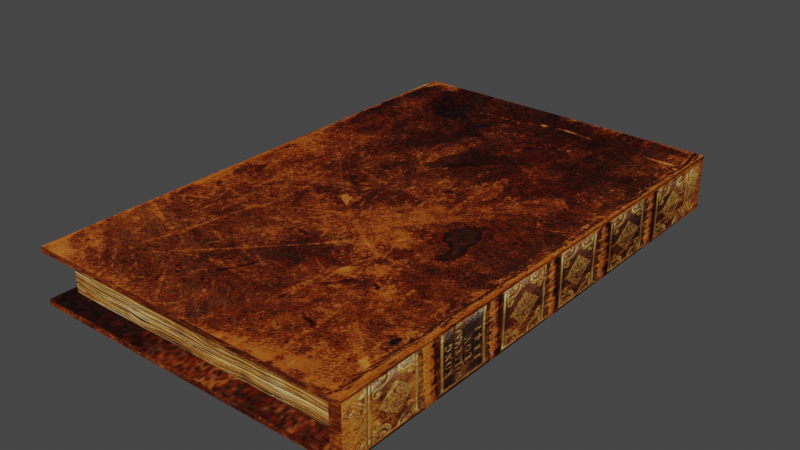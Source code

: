 # Source: untitled.blend  (saved by Blender 3.3.6; exported with 4.5.12 LTS)
import bpy
from mathutils import Matrix  # noqa: F401  (used for matrix-valued properties, if any)

bpy.ops.wm.read_factory_settings(use_empty=True)
scene = bpy.context.scene
scene.name = 'Scene'

# ---- collections
col_collection = bpy.data.collections.new('Collection'); scene.collection.children.link(col_collection)

# ---- images (referenced by path relative to the original .blend; pixels are not part of the script)
import os
ASSET_DIR = os.environ.get("B2B_ASSET_DIR", "")  # directory of the original .blend (textures are referenced by path, not embedded)
HERE = os.path.dirname(os.path.abspath(__file__))  # packed textures are extracted next to this script under _unpacked/

def load_image(name, relpath, width, height, colorspace="sRGB"):
    """Load a texture the original file referenced (path relative to the .blend, or extracted next to this script)."""
    p = next((c for c in (os.path.join(HERE, relpath), os.path.join(ASSET_DIR, relpath)) if relpath and os.path.exists(c)), "")
    if p:
        img = bpy.data.images.load(p, check_existing=True)
        img.name = name
    else:  # same state as the original file: an image datablock whose file is absent (Cycles renders it pink)
        img = bpy.data.images.new(name, width, height)
        img.source = "FILE"
        img.filepath = "//" + (relpath or name)
    img.colorspace_settings.name = colorspace
    return img
img_bookcover_91_jpg = load_image('bookcover-91.jpg', '_unpacked/bookcover-91.93fefd1c.jpg', 1024, 829, 'sRGB')

# ---- materials (node trees are filled in below, after node groups)
mat_material = bpy.data.materials.new('Material')
mat_material.alpha_threshold = 0.0
mat_material.use_transparent_shadow = False
mat_material.roughness = 0.5
mat_material.line_color = (0.0, 0.0, 0.0, 1.0)

# ---- node groups
ng_auto_smooth = bpy.data.node_groups.new('Auto Smooth', 'GeometryNodeTree')
_s = ng_auto_smooth.interface.new_socket(name='Geometry', in_out='OUTPUT', socket_type='NodeSocketGeometry')
_s = ng_auto_smooth.interface.new_socket(name='Geometry', in_out='INPUT', socket_type='NodeSocketGeometry')
_s = ng_auto_smooth.interface.new_socket(name='Angle', in_out='INPUT', socket_type='NodeSocketFloat')
_s.subtype = 'ANGLE'
_s.min_value = 0.0
_s.max_value = 3.142
ng_auto_smooth.is_modifier = True
_N = ng_auto_smooth.nodes; _L = ng_auto_smooth.links
n0 = _N.new('NodeGroupOutput'); n0.name = 'Group Output'; n0.location = (480, -100)
n1 = _N.new('NodeGroupInput'); n1.name = 'Group Input'; n1.location = (-420, -300)
n2 = _N.new('NodeGroupInput'); n2.name = 'Group Input.001'; n2.location = (-60, -100)
n3 = _N.new('GeometryNodeSetShadeSmooth'); n3.name = 'Set Shade Smooth'; n3.location = (120, -100)
n3.domain = 'EDGE'
n4 = _N.new('GeometryNodeSetShadeSmooth'); n4.name = 'Set Shade Smooth.001'; n4.location = (300, -100)
n5 = _N.new('GeometryNodeInputMeshEdgeAngle'); n5.name = 'Edge Angle'; n5.location = (-420, -220)
n6 = _N.new('GeometryNodeInputEdgeSmooth'); n6.name = 'Is Edge Smooth'; n6.location = (-60, -160)
n7 = _N.new('GeometryNodeInputShadeSmooth'); n7.name = 'Is Face Smooth'; n7.location = (-240, -340)
n8 = _N.new('FunctionNodeBooleanMath'); n8.name = 'Boolean Math'; n8.location = (-60, -220)
n9 = _N.new('FunctionNodeCompare'); n9.name = 'Compare'; n9.location = (-240, -180)
n9.operation = 'LESS_EQUAL'
_L.new(n5.outputs[0], n9.inputs[0])
_L.new(n4.outputs[0], n0.inputs[0])
_L.new(n1.outputs[1], n9.inputs[1])
_L.new(n9.outputs[0], n8.inputs[0])
_L.new(n7.outputs[0], n8.inputs[1])
_L.new(n2.outputs[0], n3.inputs[0])
_L.new(n6.outputs[0], n3.inputs[1])
_L.new(n3.outputs[0], n4.inputs[0])
_L.new(n8.outputs[0], n3.inputs[2])
n0.is_active_output = True

# ---- material node trees
mat_material.use_nodes = True; mat_material.node_tree.nodes.clear()
_N = mat_material.node_tree.nodes; _L = mat_material.node_tree.links
n0 = _N.new('ShaderNodeOutputMaterial'); n0.name = 'Material Output'; n0.location = (300, 300)
n1 = _N.new('ShaderNodeBsdfPrincipled'); n1.name = 'Principled BSDF'; n1.location = (10, 300)
n1.distribution = 'GGX'
n1.subsurface_method = 'RANDOM_WALK_SKIN'
n1.inputs[2].default_value = 0.9682
n1.inputs[3].default_value = 1.45
n1.inputs[13].default_value = 0.04545
n1.inputs[27].default_value = (0.0, 0.0, 0.0, 1.0)
n1.inputs[28].default_value = 1.0
n2 = _N.new('ShaderNodeTexImage'); n2.name = 'Image Texture'; n2.location = (-302, 240)
n2.image = img_bookcover_91_jpg
_L.new(n1.outputs[0], n0.inputs[0])
_L.new(n2.outputs[0], n1.inputs[0])
n0.is_active_output = True

# ---- world
world_world = bpy.data.worlds.new('World'); scene.world = world_world
world_world.use_nodes = True; world_world.node_tree.nodes.clear()
_N = world_world.node_tree.nodes; _L = world_world.node_tree.links
n0 = _N.new('ShaderNodeOutputWorld'); n0.name = 'World Output'; n0.location = (300, 300)
n1 = _N.new('ShaderNodeBackground'); n1.name = 'Background'; n1.location = (10, 300)
n1.inputs[0].default_value = (0.05088, 0.05088, 0.05088, 1.0)
_L.new(n1.outputs[0], n0.inputs[0])
n0.is_active_output = True
world_world.color = (0.05088, 0.05088, 0.05088)
world_world.use_sun_shadow = False
world_world.sun_shadow_jitter_overblur = 0.0

# ---- meshes
me_cube_002 = bpy.data.meshes.new('Cube.002')
me_cube_002.from_pydata([(-2.0, -1.0, -0.8014), (-2.0, 1.0, -0.8014), (-0.07059, -0.9212, -0.7383), (-0.07027, 0.9212, -0.7383), (-2.0, 1.0, -1.0), (-2.0, -1.0, -1.0), (0.0, 1.0, -1.0), (0.0, -1.0, -1.0), (-1.929, 0.9212, -0.7383), (-1.929, -0.9212, -0.7383), (-0.0703, 1.0, -0.8014), (-0.07046, -1.0, -0.8014), (-1.929, -0.9212, 0.0), (-1.929, 0.9212, 0.0), (0.0, 1.0, 0.0), (0.0, -1.0, 0.0), (-0.0703, 1.0, 0.0), (-0.07046, -1.0, 0.0), (-0.07027, 0.9212, 0.0), (-0.07059, -0.9212, 0.0)], [], [(4, 6, 7, 5), (0, 1, 4, 5), (1, 10, 6, 4), (17, 11, 7, 15), (11, 0, 5, 7), (9, 8, 1, 0), (8, 3, 10, 1), (19, 2, 11, 17), (2, 9, 0, 11), (3, 18, 16, 10), (10, 16, 14, 6), (2, 19, 12, 9), (6, 14, 15, 7), (8, 13, 18, 3), (9, 12, 13, 8), (19, 18, 13, 12)])
me_cube_002.polygons.foreach_set('use_smooth', [True] * 16)
_uv = me_cube_002.uv_layers.new(name='UVMap')
_uv.uv.foreach_set('vector', [6.416e-05, 0.003104, 0.4434, 0.003104, 0.4434, 0.8373, 6.416e-05, 0.8373, 0.6393, 0.3707, 0.9312, 0.3707, 0.9312, 0.3349, 0.6393, 0.3349, 0.6419, 0.3707, 0.9235, 0.3707, 0.9338, 0.3349, 0.6419, 0.3349, 0.9235, 0.5152, 0.9235, 0.3707, 0.9338, 0.3349, 0.9338, 0.5152, 0.9235, 0.3707, 0.6419, 0.3707, 0.6419, 0.3349, 0.9338, 0.3349, 0.8336, 0.1201, 0.6101, 0.1201, 0.6005, 0.1095, 0.8432, 0.1095, 0.6101, 0.1201, 0.6101, 0.3987, 0.6005, 0.3987, 0.6005, 0.1095, 0.6978, 0.1093, 0.7873, 0.1093, 0.795, 0.09751, 0.6978, 0.09751, 0.8336, 0.3986, 0.8336, 0.1201, 0.8432, 0.1095, 0.8432, 0.3986, 0.8028, 0.1093, 0.8923, 0.1093, 0.8923, 0.09751, 0.7951, 0.09751, 0.9235, 0.3707, 0.9235, 0.5152, 0.9338, 0.5152, 0.9338, 0.3349, 0.5156, 0.8731, 0.5156, 0.9366, 0.002542, 0.9366, 0.002542, 0.8731, 0.4434, 0.003104, 0.5021, 0.003104, 0.5021, 0.8373, 0.4434, 0.8373, 0.002542, 0.8731, 0.002542, 0.9366, 0.5156, 0.9366, 0.5156, 0.8731, 0.001872, 0.8731, 0.001872, 0.9366, 0.5136, 0.9366, 0.5136, 0.8731, 0.5156, 0.9366, 0.5156, 0.9366, 0.002542, 0.9366, 0.001872, 0.9366])
me_cube_002.materials.append(mat_material)
me_cube_002.update()
me_cube_005 = bpy.data.meshes.new('Cube.005')
me_cube_005.from_pydata([(-2.0, -1.0, 1.0), (-2.0, 1.0, 0.8014), (-2.0, -1.0, 0.8014), (-2.0, 1.0, 1.0), (-2.0, 1.0, 0.8014), (-0.07059, -0.9212, 0.7383), (-0.07027, 0.9212, 0.7383), (-2.0, -1.0, 0.8014), (-1.929, -0.9212, 0.7383), (-1.929, 0.9212, 0.7383), (-0.0703, 1.0, 0.8014), (-0.07046, -1.0, 0.8014), (-2.0, -1.0, 1.0), (-2.0, 1.0, 0.8014), (-0.07059, -0.9212, 0.7383), (-0.07027, 0.9212, 0.7383), (-2.0, -1.0, 0.8014), (-2.0, 1.0, 1.0), (0.0, 1.0, 1.0), (0.0, -1.0, 1.0), (-1.929, -0.9212, 0.7383), (-1.929, 0.9212, 0.7383), (-0.0703, 1.0, 0.8014), (-0.07046, -1.0, 0.8014), (-1.929, -0.9212, 0.0), (-1.929, 0.9212, 0.0), (0.0, 1.0, 0.0), (0.0, -1.0, 0.0), (-0.0703, 1.0, 0.0), (-0.07046, -1.0, 0.0), (-0.07027, 0.9212, 0.0), (-0.07059, -0.9212, 0.0)], [], [(1, 2, 0, 3), (9, 8, 7, 4), (6, 9, 4, 10), (8, 5, 11, 7), (24, 20, 21, 25), (25, 21, 15, 30), (26, 18, 19, 27), (31, 14, 20, 24), (18, 17, 12, 19), (22, 13, 17, 18), (28, 22, 18, 26), (16, 23, 19, 12), (30, 15, 22, 28), (14, 31, 29, 23), (23, 29, 27, 19), (31, 24, 25, 30)])
me_cube_005.polygons.foreach_set('use_smooth', [True] * 16)
_uv = me_cube_005.uv_layers.new(name='UVMap')
_uv.uv.foreach_set('vector', [0.9312, 0.6597, 0.6393, 0.6597, 0.6393, 0.6955, 0.9312, 0.6955, 0.6101, 0.4095, 0.8336, 0.4095, 0.8432, 0.3988, 0.6005, 0.3988, 0.6101, 0.688, 0.6101, 0.4095, 0.6005, 0.3988, 0.6005, 0.688, 0.8336, 0.4095, 0.8336, 0.688, 0.8432, 0.688, 0.8432, 0.3988, 0.001872, 0.9366, 0.001872, 1.0, 0.5136, 1.0, 0.5136, 0.9366, 0.002542, 0.9366, 0.002542, 1.0, 0.5156, 1.0, 0.5156, 0.9366, 0.5021, 0.003104, 0.5607, 0.003104, 0.5607, 0.8373, 0.5021, 0.8373, 0.5156, 0.9366, 0.5156, 1.0, 0.002542, 1.0, 0.002542, 0.9366, 0.5607, 0.003104, 0.9999, 0.003104, 0.9999, 0.8373, 0.5607, 0.8373, 0.9235, 0.6597, 0.6419, 0.6597, 0.6419, 0.6955, 0.9338, 0.6955, 0.9235, 0.5152, 0.9235, 0.6597, 0.9338, 0.6955, 0.9338, 0.5152, 0.6419, 0.6597, 0.9235, 0.6597, 0.9338, 0.6955, 0.6419, 0.6955, 0.8923, 0.1093, 0.9819, 0.1093, 0.9896, 0.09751, 0.8923, 0.09751, 0.6082, 0.1093, 0.6978, 0.1093, 0.6978, 0.09751, 0.6005, 0.09751, 0.9235, 0.6597, 0.9235, 0.5152, 0.9338, 0.5152, 0.9338, 0.6955, 0.5156, 0.9366, 0.001872, 0.9366, 0.002542, 0.9366, 0.5156, 0.9366])
me_cube_005.materials.append(mat_material)
me_cube_005.update()

# ---- objects
ob_book_1 = bpy.data.objects.new('Book 1', me_cube_002)
ob_book_1_001 = bpy.data.objects.new('Book 1.001', me_cube_005)

# ---- transforms, parenting, visibility, modifiers, constraints
ob_book_1.location = (1.0, 0.0, 0.0)
ob_book_1.scale = (1.0, 1.559, 0.1679)
_m = ob_book_1.modifiers.new('Auto Smooth', 'NODES')
_m.node_group = ng_auto_smooth
_gi = [s.identifier for s in ng_auto_smooth.interface.items_tree if s.item_type == 'SOCKET' and s.in_out == 'INPUT']
_m[_gi[1]] = 0.5236  # Angle
ob_book_1_001.location = (1.0, 0.0, 0.0)
ob_book_1_001.scale = (1.0, 1.559, 0.1679)
_m = ob_book_1_001.modifiers.new('Auto Smooth', 'NODES')
_m.node_group = ng_auto_smooth
_gi = [s.identifier for s in ng_auto_smooth.interface.items_tree if s.item_type == 'SOCKET' and s.in_out == 'INPUT']
_m[_gi[1]] = 0.5236  # Angle

# ---- collection membership
col_collection.objects.link(ob_book_1)
col_collection.objects.link(ob_book_1_001)

# ---- scene / render settings (as saved in the file)
scene.frame_start = 1; scene.frame_end = 60; scene.frame_set(60)
scene.render.engine = 'BLENDER_EEVEE_NEXT'
scene.cycles.sampling_pattern = 'TABULATED_SOBOL'
scene.cycles.use_light_tree = False
scene.view_settings.view_transform = 'Filmic'
bpy.context.view_layer.update()

# ---- added for rendering (the .blend has no active camera and no usable light): camera, sun
cam_auto = bpy.data.cameras.new('AutoCamera')
cam_auto.lens = 50.0
cam_auto.sensor_width = 36.0
cam_auto.clip_end = 1000.0
ob_auto_camera = bpy.data.objects.new('AutoCamera', cam_auto)
scene.collection.objects.link(ob_auto_camera)
ob_auto_camera.location = (3.44092, -4.12911, 2.75274)
ob_auto_camera.rotation_euler = (1.09748, -7.21219e-08, 0.694738)
scene.camera = ob_auto_camera
light_auto_sun = bpy.data.lights.new('AutoSun', 'SUN')
light_auto_sun.energy = 3.0
light_auto_sun.angle = 0.0523599
ob_auto_sun = bpy.data.objects.new('AutoSun', light_auto_sun)
scene.collection.objects.link(ob_auto_sun)
ob_auto_sun.rotation_euler = (0.872665, 0.174533, 0.523599)
bpy.context.view_layer.update()
